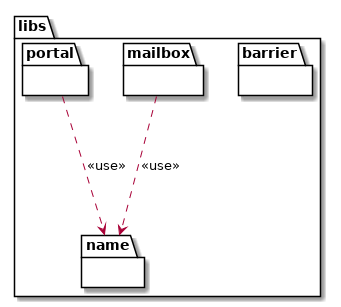

The diagram above was rendered by PlantUML. Its source (embedded in the PNG):
@startuml

namespace libs {
	namespace barrier {
	}

	namespace name {
	}

	namespace mailbox {
	}

	namespace portal {
	}

	libs.mailbox ..> libs.name : <<use>>
	libs.portal  ..> libs.name : <<use>>
}

@enduml